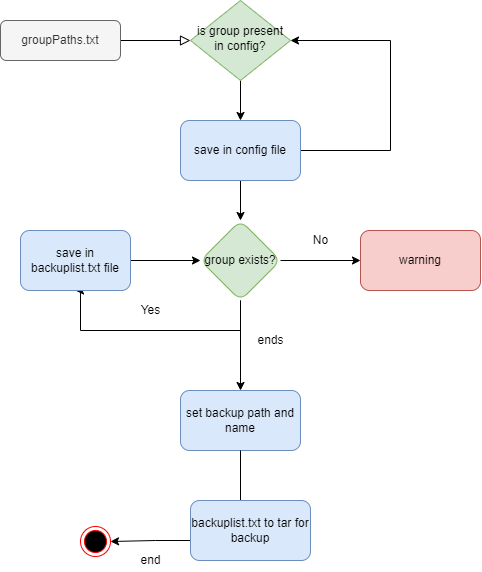

The diagram above was exported from draw.io. Its source (the exported page's mxGraphModel, read from the mxfile embedded in the PNG):
<mxGraphModel dx="2280" dy="1162" grid="1" gridSize="10" guides="1" tooltips="1" connect="1" arrows="1" fold="1" page="1" pageScale="1" pageWidth="827" pageHeight="1169" math="0" shadow="0">
  <root>
    <mxCell id="WIyWlLk6GJQsqaUBKTNV-0" />
    <mxCell id="WIyWlLk6GJQsqaUBKTNV-1" parent="WIyWlLk6GJQsqaUBKTNV-0" />
    <mxCell id="WIyWlLk6GJQsqaUBKTNV-2" value="" style="rounded=0;html=1;jettySize=auto;orthogonalLoop=1;fontSize=11;endArrow=block;endFill=0;endSize=8;strokeWidth=1;shadow=0;labelBackgroundColor=none;edgeStyle=orthogonalEdgeStyle;" parent="WIyWlLk6GJQsqaUBKTNV-1" source="WIyWlLk6GJQsqaUBKTNV-3" target="WIyWlLk6GJQsqaUBKTNV-6" edge="1">
      <mxGeometry relative="1" as="geometry" />
    </mxCell>
    <mxCell id="WIyWlLk6GJQsqaUBKTNV-3" value="groupPaths.txt" style="rounded=1;whiteSpace=wrap;html=1;fontSize=12;glass=0;strokeWidth=1;shadow=0;fillColor=#f5f5f5;fontColor=#333333;strokeColor=#666666;" parent="WIyWlLk6GJQsqaUBKTNV-1" vertex="1">
      <mxGeometry x="174" y="390" width="120" height="40" as="geometry" />
    </mxCell>
    <mxCell id="VlVW6KyVC-V_NzgNAJ4U-20" style="edgeStyle=orthogonalEdgeStyle;rounded=0;orthogonalLoop=1;jettySize=auto;html=1;entryX=0.5;entryY=0;entryDx=0;entryDy=0;" parent="WIyWlLk6GJQsqaUBKTNV-1" source="WIyWlLk6GJQsqaUBKTNV-6" target="VlVW6KyVC-V_NzgNAJ4U-18" edge="1">
      <mxGeometry relative="1" as="geometry" />
    </mxCell>
    <mxCell id="WIyWlLk6GJQsqaUBKTNV-6" value="is group present in config?" style="rhombus;whiteSpace=wrap;html=1;shadow=0;fontFamily=Helvetica;fontSize=12;align=center;strokeWidth=1;spacing=6;spacingTop=-4;fillColor=#d5e8d4;strokeColor=#82b366;" parent="WIyWlLk6GJQsqaUBKTNV-1" vertex="1">
      <mxGeometry x="364" y="370" width="100" height="80" as="geometry" />
    </mxCell>
    <mxCell id="VlVW6KyVC-V_NzgNAJ4U-19" style="edgeStyle=orthogonalEdgeStyle;rounded=0;orthogonalLoop=1;jettySize=auto;html=1;entryX=1;entryY=0.5;entryDx=0;entryDy=0;" parent="WIyWlLk6GJQsqaUBKTNV-1" source="VlVW6KyVC-V_NzgNAJ4U-18" target="WIyWlLk6GJQsqaUBKTNV-6" edge="1">
      <mxGeometry relative="1" as="geometry">
        <Array as="points">
          <mxPoint x="564" y="520" />
          <mxPoint x="564" y="410" />
        </Array>
      </mxGeometry>
    </mxCell>
    <mxCell id="VlVW6KyVC-V_NzgNAJ4U-21" style="edgeStyle=orthogonalEdgeStyle;rounded=0;orthogonalLoop=1;jettySize=auto;html=1;entryX=0.5;entryY=0;entryDx=0;entryDy=0;" parent="WIyWlLk6GJQsqaUBKTNV-1" source="VlVW6KyVC-V_NzgNAJ4U-18" target="VlVW6KyVC-V_NzgNAJ4U-22" edge="1">
      <mxGeometry relative="1" as="geometry">
        <mxPoint x="414" y="610" as="targetPoint" />
      </mxGeometry>
    </mxCell>
    <mxCell id="VlVW6KyVC-V_NzgNAJ4U-18" value="save in config file" style="rounded=1;whiteSpace=wrap;html=1;fillColor=#dae8fc;strokeColor=#6c8ebf;" parent="WIyWlLk6GJQsqaUBKTNV-1" vertex="1">
      <mxGeometry x="354" y="490" width="120" height="60" as="geometry" />
    </mxCell>
    <mxCell id="VlVW6KyVC-V_NzgNAJ4U-24" style="edgeStyle=orthogonalEdgeStyle;rounded=0;orthogonalLoop=1;jettySize=auto;html=1;entryX=0;entryY=0.5;entryDx=0;entryDy=0;" parent="WIyWlLk6GJQsqaUBKTNV-1" source="VlVW6KyVC-V_NzgNAJ4U-22" target="VlVW6KyVC-V_NzgNAJ4U-23" edge="1">
      <mxGeometry relative="1" as="geometry" />
    </mxCell>
    <mxCell id="VlVW6KyVC-V_NzgNAJ4U-28" style="edgeStyle=orthogonalEdgeStyle;rounded=0;orthogonalLoop=1;jettySize=auto;html=1;" parent="WIyWlLk6GJQsqaUBKTNV-1" source="VlVW6KyVC-V_NzgNAJ4U-22" edge="1">
      <mxGeometry relative="1" as="geometry">
        <mxPoint x="414" y="760" as="targetPoint" />
      </mxGeometry>
    </mxCell>
    <mxCell id="VlVW6KyVC-V_NzgNAJ4U-42" style="edgeStyle=orthogonalEdgeStyle;rounded=0;orthogonalLoop=1;jettySize=auto;html=1;entryX=0.5;entryY=1;entryDx=0;entryDy=0;" parent="WIyWlLk6GJQsqaUBKTNV-1" source="VlVW6KyVC-V_NzgNAJ4U-22" target="VlVW6KyVC-V_NzgNAJ4U-41" edge="1">
      <mxGeometry relative="1" as="geometry">
        <Array as="points">
          <mxPoint x="414" y="700" />
          <mxPoint x="254" y="700" />
          <mxPoint x="254" y="660" />
        </Array>
      </mxGeometry>
    </mxCell>
    <mxCell id="VlVW6KyVC-V_NzgNAJ4U-22" value="group exists?" style="rhombus;whiteSpace=wrap;html=1;rounded=1;fillColor=#d5e8d4;strokeColor=#82b366;" parent="WIyWlLk6GJQsqaUBKTNV-1" vertex="1">
      <mxGeometry x="374" y="590" width="80" height="80" as="geometry" />
    </mxCell>
    <mxCell id="VlVW6KyVC-V_NzgNAJ4U-23" value="warning" style="rounded=1;whiteSpace=wrap;html=1;fillColor=#f8cecc;strokeColor=#b85450;" parent="WIyWlLk6GJQsqaUBKTNV-1" vertex="1">
      <mxGeometry x="534" y="600" width="120" height="60" as="geometry" />
    </mxCell>
    <mxCell id="VlVW6KyVC-V_NzgNAJ4U-26" value="Yes" style="text;html=1;align=center;verticalAlign=middle;resizable=0;points=[];autosize=1;strokeColor=none;fillColor=none;" parent="WIyWlLk6GJQsqaUBKTNV-1" vertex="1">
      <mxGeometry x="304" y="670" width="40" height="20" as="geometry" />
    </mxCell>
    <mxCell id="VlVW6KyVC-V_NzgNAJ4U-27" value="No" style="text;html=1;align=center;verticalAlign=middle;resizable=0;points=[];autosize=1;strokeColor=none;fillColor=none;" parent="WIyWlLk6GJQsqaUBKTNV-1" vertex="1">
      <mxGeometry x="479" y="600" width="30" height="20" as="geometry" />
    </mxCell>
    <mxCell id="VlVW6KyVC-V_NzgNAJ4U-29" value="ends" style="text;html=1;align=center;verticalAlign=middle;resizable=0;points=[];autosize=1;strokeColor=none;fillColor=none;" parent="WIyWlLk6GJQsqaUBKTNV-1" vertex="1">
      <mxGeometry x="424" y="700" width="40" height="20" as="geometry" />
    </mxCell>
    <mxCell id="VlVW6KyVC-V_NzgNAJ4U-33" value="set backup path and name" style="rounded=1;whiteSpace=wrap;html=1;fillColor=#dae8fc;strokeColor=#6c8ebf;" parent="WIyWlLk6GJQsqaUBKTNV-1" vertex="1">
      <mxGeometry x="354" y="760" width="120" height="60" as="geometry" />
    </mxCell>
    <mxCell id="VlVW6KyVC-V_NzgNAJ4U-34" style="edgeStyle=orthogonalEdgeStyle;rounded=0;orthogonalLoop=1;jettySize=auto;html=1;entryX=1;entryY=0.5;entryDx=0;entryDy=0;" parent="WIyWlLk6GJQsqaUBKTNV-1" target="VlVW6KyVC-V_NzgNAJ4U-44" edge="1">
      <mxGeometry relative="1" as="geometry">
        <mxPoint x="314" y="910" as="targetPoint" />
        <mxPoint x="374" y="910" as="sourcePoint" />
      </mxGeometry>
    </mxCell>
    <mxCell id="VlVW6KyVC-V_NzgNAJ4U-36" value="" style="edgeStyle=orthogonalEdgeStyle;rounded=0;orthogonalLoop=1;jettySize=auto;html=1;startArrow=none;entryX=0.5;entryY=0;entryDx=0;entryDy=0;endArrow=none;" parent="WIyWlLk6GJQsqaUBKTNV-1" source="VlVW6KyVC-V_NzgNAJ4U-33" edge="1">
      <mxGeometry relative="1" as="geometry">
        <mxPoint x="414" y="820" as="sourcePoint" />
        <mxPoint x="414" y="870" as="targetPoint" />
      </mxGeometry>
    </mxCell>
    <mxCell id="VlVW6KyVC-V_NzgNAJ4U-39" value="end" style="text;html=1;align=center;verticalAlign=middle;resizable=0;points=[];autosize=1;strokeColor=none;fillColor=none;" parent="WIyWlLk6GJQsqaUBKTNV-1" vertex="1">
      <mxGeometry x="304" y="920" width="40" height="20" as="geometry" />
    </mxCell>
    <mxCell id="VlVW6KyVC-V_NzgNAJ4U-40" value="backuplist.txt to tar for backup" style="rounded=1;whiteSpace=wrap;html=1;fillColor=#dae8fc;strokeColor=#6c8ebf;" parent="WIyWlLk6GJQsqaUBKTNV-1" vertex="1">
      <mxGeometry x="364" y="870" width="120" height="60" as="geometry" />
    </mxCell>
    <mxCell id="VlVW6KyVC-V_NzgNAJ4U-43" style="edgeStyle=orthogonalEdgeStyle;rounded=0;orthogonalLoop=1;jettySize=auto;html=1;entryX=0;entryY=0.5;entryDx=0;entryDy=0;" parent="WIyWlLk6GJQsqaUBKTNV-1" source="VlVW6KyVC-V_NzgNAJ4U-41" target="VlVW6KyVC-V_NzgNAJ4U-22" edge="1">
      <mxGeometry relative="1" as="geometry" />
    </mxCell>
    <mxCell id="VlVW6KyVC-V_NzgNAJ4U-41" value="save in backuplist.txt file" style="rounded=1;whiteSpace=wrap;html=1;fillColor=#dae8fc;strokeColor=#6c8ebf;" parent="WIyWlLk6GJQsqaUBKTNV-1" vertex="1">
      <mxGeometry x="194" y="600" width="110" height="60" as="geometry" />
    </mxCell>
    <mxCell id="VlVW6KyVC-V_NzgNAJ4U-44" value="" style="ellipse;html=1;shape=endState;fillColor=#000000;strokeColor=#ff0000;" parent="WIyWlLk6GJQsqaUBKTNV-1" vertex="1">
      <mxGeometry x="254" y="896" width="30" height="30" as="geometry" />
    </mxCell>
  </root>
</mxGraphModel>